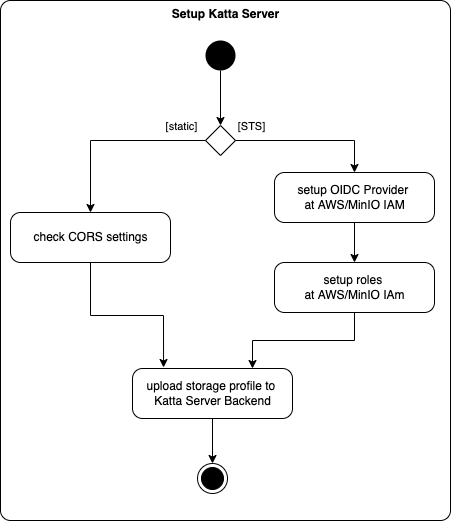

The diagram above was exported from draw.io. Its source (the exported page's mxGraphModel, read from the mxfile embedded in the PNG):
<mxGraphModel dx="1933" dy="822" grid="1" gridSize="10" guides="1" tooltips="1" connect="1" arrows="1" fold="1" page="1" pageScale="1" pageWidth="827" pageHeight="1169" math="0" shadow="0">
  <root>
    <mxCell id="0" />
    <mxCell id="1" parent="0" />
    <mxCell id="2" value="&lt;b&gt;Setup Katta Server&lt;/b&gt;" style="html=1;dashed=0;rounded=1;absoluteArcSize=1;arcSize=20;verticalAlign=top;align=center;fontColor=default;strokeColor=default;fillColor=none;" vertex="1" parent="1">
      <mxGeometry x="-60" y="480" width="450" height="520" as="geometry" />
    </mxCell>
    <mxCell id="3" value="" style="rhombus;" vertex="1" parent="1">
      <mxGeometry x="145" y="605" width="30" height="30" as="geometry" />
    </mxCell>
    <mxCell id="4" value="" style="edgeStyle=orthogonalEdgeStyle;rounded=0;orthogonalLoop=1;jettySize=auto;html=1;" edge="1" source="5" target="7" parent="1">
      <mxGeometry relative="1" as="geometry" />
    </mxCell>
    <mxCell id="5" value="setup OIDC Provider &lt;br&gt;at&amp;nbsp;AWS/MinIO IAM" style="html=1;dashed=0;rounded=1;absoluteArcSize=1;arcSize=20;verticalAlign=middle;align=center;" vertex="1" parent="1">
      <mxGeometry x="214" y="652" width="160" height="50" as="geometry" />
    </mxCell>
    <mxCell id="6" value="check CORS settings" style="html=1;dashed=0;rounded=1;absoluteArcSize=1;arcSize=20;verticalAlign=middle;align=center;" vertex="1" parent="1">
      <mxGeometry x="-50" y="692" width="160" height="50" as="geometry" />
    </mxCell>
    <mxCell id="7" value="setup roles &lt;br&gt;at AWS/MinIO IAm" style="html=1;dashed=0;rounded=1;absoluteArcSize=1;arcSize=20;verticalAlign=middle;align=center;" vertex="1" parent="1">
      <mxGeometry x="214" y="742" width="160" height="50" as="geometry" />
    </mxCell>
    <mxCell id="8" value="" style="endArrow=classic;html=1;rounded=0;exitX=0;exitY=0.5;exitDx=0;exitDy=0;edgeStyle=orthogonalEdgeStyle;" edge="1" source="3" target="6" parent="1">
      <mxGeometry width="50" height="50" relative="1" as="geometry">
        <mxPoint x="170" y="410" as="sourcePoint" />
        <mxPoint x="170" y="440" as="targetPoint" />
      </mxGeometry>
    </mxCell>
    <mxCell id="9" value="[static]" style="edgeLabel;html=1;align=center;verticalAlign=middle;resizable=0;points=[];" vertex="1" connectable="0" parent="8">
      <mxGeometry x="-0.4762" y="704" relative="1" as="geometry">
        <mxPoint x="24" y="-719" as="offset" />
      </mxGeometry>
    </mxCell>
    <mxCell id="10" value="" style="endArrow=classic;html=1;rounded=0;exitX=1;exitY=0.5;exitDx=0;exitDy=0;edgeStyle=orthogonalEdgeStyle;entryX=0.5;entryY=0;entryDx=0;entryDy=0;" edge="1" source="3" target="5" parent="1">
      <mxGeometry width="50" height="50" relative="1" as="geometry">
        <mxPoint x="155" y="610" as="sourcePoint" />
        <mxPoint x="40" y="730" as="targetPoint" />
      </mxGeometry>
    </mxCell>
    <mxCell id="11" value="[STS]" style="edgeLabel;html=1;align=center;verticalAlign=middle;resizable=0;points=[];" vertex="1" connectable="0" parent="10">
      <mxGeometry x="-0.4762" y="789" relative="1" as="geometry">
        <mxPoint x="-25" y="774" as="offset" />
      </mxGeometry>
    </mxCell>
    <mxCell id="12" value="" style="ellipse;fillColor=#000000;strokeColor=none;" vertex="1" parent="1">
      <mxGeometry x="145" y="520" width="30" height="30" as="geometry" />
    </mxCell>
    <mxCell id="13" value="" style="ellipse;html=1;shape=endState;fillColor=#000000;strokeColor=#000000;" vertex="1" parent="1">
      <mxGeometry x="137" y="943" width="30" height="30" as="geometry" />
    </mxCell>
    <mxCell id="14" value="" style="endArrow=classic;html=1;rounded=0;edgeStyle=orthogonalEdgeStyle;entryX=0.194;entryY=-0.02;entryDx=0;entryDy=0;entryPerimeter=0;" edge="1" source="6" target="17" parent="1">
      <mxGeometry width="50" height="50" relative="1" as="geometry">
        <mxPoint x="155" y="610" as="sourcePoint" />
        <mxPoint x="160" y="910" as="targetPoint" />
      </mxGeometry>
    </mxCell>
    <mxCell id="15" value="" style="endArrow=classic;html=1;rounded=0;edgeStyle=orthogonalEdgeStyle;exitX=0.5;exitY=1;exitDx=0;exitDy=0;entryX=0.75;entryY=0;entryDx=0;entryDy=0;" edge="1" source="7" target="17" parent="1">
      <mxGeometry width="50" height="50" relative="1" as="geometry">
        <mxPoint x="40" y="780" as="sourcePoint" />
        <mxPoint x="270" y="870" as="targetPoint" />
      </mxGeometry>
    </mxCell>
    <mxCell id="16" value="" style="endArrow=classic;html=1;rounded=0;exitX=0.5;exitY=1;exitDx=0;exitDy=0;entryX=0.5;entryY=0;entryDx=0;entryDy=0;" edge="1" source="12" target="3" parent="1">
      <mxGeometry width="50" height="50" relative="1" as="geometry">
        <mxPoint x="40" y="780" as="sourcePoint" />
        <mxPoint x="160" y="189" as="targetPoint" />
      </mxGeometry>
    </mxCell>
    <mxCell id="17" value="upload storage profile to&amp;nbsp;&lt;br&gt;Katta Server Backend" style="html=1;dashed=0;rounded=1;absoluteArcSize=1;arcSize=20;verticalAlign=middle;align=center;" vertex="1" parent="1">
      <mxGeometry x="72" y="848" width="160" height="50" as="geometry" />
    </mxCell>
    <mxCell id="18" value="" style="endArrow=classic;html=1;rounded=0;edgeStyle=orthogonalEdgeStyle;exitX=0.5;exitY=1;exitDx=0;exitDy=0;entryX=0.5;entryY=0;entryDx=0;entryDy=0;" edge="1" source="17" target="13" parent="1">
      <mxGeometry width="50" height="50" relative="1" as="geometry">
        <mxPoint x="316" y="780" as="sourcePoint" />
        <mxPoint x="202" y="880" as="targetPoint" />
      </mxGeometry>
    </mxCell>
  </root>
</mxGraphModel>